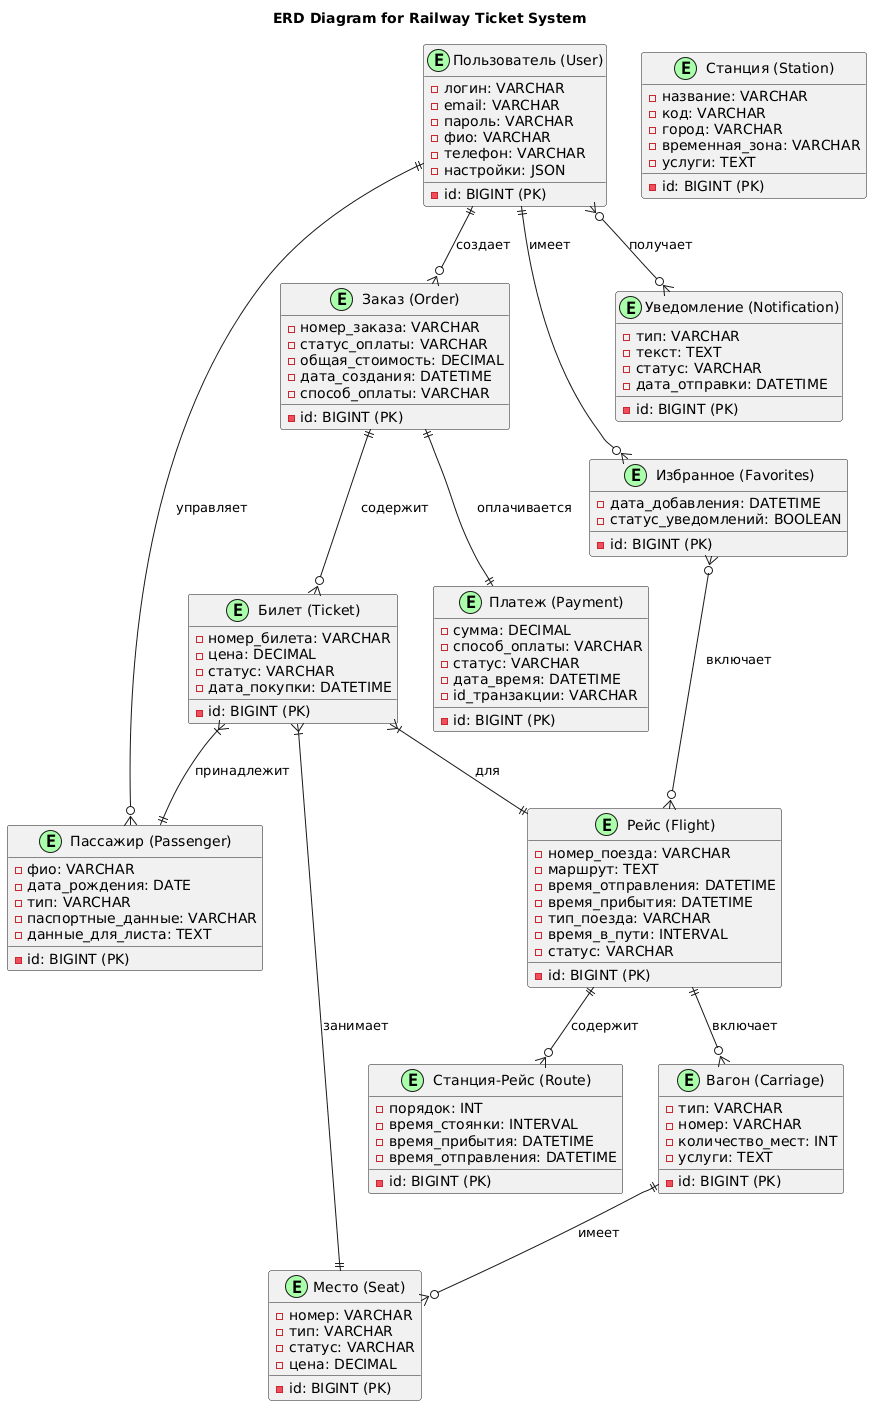

The diagram above was rendered by PlantUML. Its source (embedded in the PNG):
@startuml
!define TABLE(name,desc) class name as "desc" << (T,#FFAAAA) >>
!define ENTITY(name,desc) class name as "desc" << (E,#AAFFAA) >>

title ERD Diagram for Railway Ticket System

ENTITY(Рейс, "Рейс (Flight)") {
  - id: BIGINT (PK)
  - номер_поезда: VARCHAR
  - маршрут: TEXT
  - время_отправления: DATETIME
  - время_прибытия: DATETIME
  - тип_поезда: VARCHAR
  - время_в_пути: INTERVAL
  - статус: VARCHAR
}

ENTITY(Станция, "Станция (Station)") {
  - id: BIGINT (PK)
  - название: VARCHAR
  - код: VARCHAR
  - город: VARCHAR
  - временная_зона: VARCHAR
  - услуги: TEXT
}

ENTITY(Пользователь, "Пользователь (User)") {
  - id: BIGINT (PK)
  - логин: VARCHAR
  - email: VARCHAR
  - пароль: VARCHAR
  - фио: VARCHAR
  - телефон: VARCHAR
  - настройки: JSON
}

ENTITY(Пассажир, "Пассажир (Passenger)") {
  - id: BIGINT (PK)
  - фио: VARCHAR
  - дата_рождения: DATE
  - тип: VARCHAR
  - паспортные_данные: VARCHAR
  - данные_для_листа: TEXT
}

ENTITY(Заказ, "Заказ (Order)") {
  - id: BIGINT (PK)
  - номер_заказа: VARCHAR
  - статус_оплаты: VARCHAR
  - общая_стоимость: DECIMAL
  - дата_создания: DATETIME
  - способ_оплаты: VARCHAR
}

ENTITY(Билет, "Билет (Ticket)") {
  - id: BIGINT (PK)
  - номер_билета: VARCHAR
  - цена: DECIMAL
  - статус: VARCHAR
  - дата_покупки: DATETIME
}

ENTITY(Вагон, "Вагон (Carriage)") {
  - id: BIGINT (PK)
  - тип: VARCHAR
  - номер: VARCHAR
  - количество_мест: INT
  - услуги: TEXT
}

ENTITY(Место, "Место (Seat)") {
  - id: BIGINT (PK)
  - номер: VARCHAR
  - тип: VARCHAR
  - статус: VARCHAR
  - цена: DECIMAL
}

ENTITY(Платеж, "Платеж (Payment)") {
  - id: BIGINT (PK)
  - сумма: DECIMAL
  - способ_оплаты: VARCHAR
  - статус: VARCHAR
  - дата_время: DATETIME
  - id_транзакции: VARCHAR
}

ENTITY(Избранное, "Избранное (Favorites)") {
  - id: BIGINT (PK)
  - дата_добавления: DATETIME
  - статус_уведомлений: BOOLEAN
}

ENTITY(Уведомление, "Уведомление (Notification)") {
  - id: BIGINT (PK)
  - тип: VARCHAR
  - текст: TEXT
  - статус: VARCHAR
  - дата_отправки: DATETIME
}

' Связи между сущностями
Рейс ||--o{ Станция_Рейс : содержит
Рейс ||--o{ Вагон : включает
Вагон ||--o{ Место : имеет

Пользователь ||--o{ Заказ : создает
Пользователь ||--o{ Пассажир : управляет
Пользователь ||--o{ Избранное : имеет
Пользователь }o--o{ Уведомление : получает

Заказ ||--o{ Билет : содержит
Заказ ||--|| Платеж : оплачивается

Билет }|--|| Рейс : для
Билет }|--|| Пассажир : принадлежит
Билет }|--|| Место : занимает

Избранное }o--o{ Рейс : включает

' Связующая сущность для маршрута
ENTITY(Станция_Рейс, "Станция-Рейс (Route)") {
  - id: BIGINT (PK)
  - порядок: INT
  - время_стоянки: INTERVAL
  - время_прибытия: DATETIME
  - время_отправления: DATETIME
}
@enduml